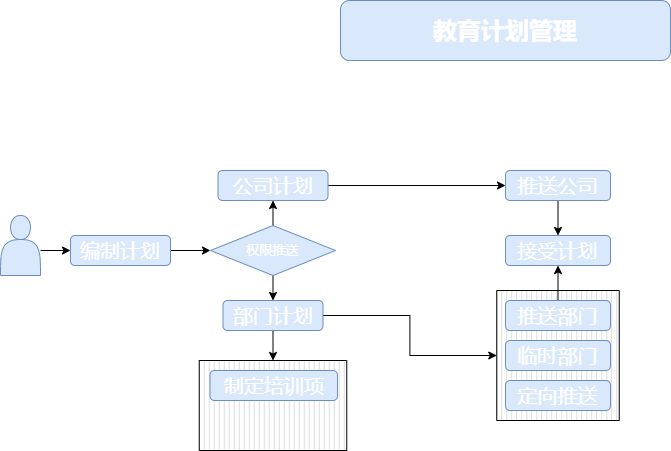

The diagram above was exported from draw.io. Its source (the exported page's mxGraphModel, read from the mxfile embedded in the PNG):
<mxGraphModel dx="1422" dy="754" grid="1" gridSize="10" guides="1" tooltips="1" connect="1" arrows="1" fold="1" page="1" pageScale="1" pageWidth="1169" pageHeight="1654" background="#ffffff" math="0" shadow="0">
  <root>
    <mxCell id="WIyWlLk6GJQsqaUBKTNV-0" />
    <mxCell id="WIyWlLk6GJQsqaUBKTNV-1" parent="WIyWlLk6GJQsqaUBKTNV-0" />
    <mxCell id="8W5oahlz7f5OPcxXkKy3-29" value="" style="verticalLabelPosition=bottom;verticalAlign=top;html=1;shape=mxgraph.basic.patternFillRect;fillStyle=vert;step=5;fillStrokeWidth=0.2;fillStrokeColor=#dddddd;fontSize=13;fontColor=#FFFFFF;" vertex="1" parent="WIyWlLk6GJQsqaUBKTNV-1">
      <mxGeometry x="278.75" y="420" width="147.5" height="90" as="geometry" />
    </mxCell>
    <mxCell id="8W5oahlz7f5OPcxXkKy3-25" value="" style="verticalLabelPosition=bottom;verticalAlign=top;html=1;shape=mxgraph.basic.patternFillRect;fillStyle=vert;step=5;fillStrokeWidth=0.2;fillStrokeColor=#dddddd;fontSize=13;fontColor=#FFFFFF;" vertex="1" parent="WIyWlLk6GJQsqaUBKTNV-1">
      <mxGeometry x="576.25" y="350" width="122.5" height="130" as="geometry" />
    </mxCell>
    <mxCell id="8W5oahlz7f5OPcxXkKy3-0" value="教育计划管理" style="rounded=1;whiteSpace=wrap;html=1;fillColor=#dae8fc;strokeColor=#6c8ebf;fontColor=#FFFFFF;fontStyle=1;fontSize=24;" vertex="1" parent="WIyWlLk6GJQsqaUBKTNV-1">
      <mxGeometry x="420" y="60" width="330" height="60" as="geometry" />
    </mxCell>
    <mxCell id="8W5oahlz7f5OPcxXkKy3-12" style="edgeStyle=orthogonalEdgeStyle;rounded=0;orthogonalLoop=1;jettySize=auto;html=1;fontSize=20;fontColor=#FFFFFF;" edge="1" parent="WIyWlLk6GJQsqaUBKTNV-1" source="8W5oahlz7f5OPcxXkKy3-1" target="8W5oahlz7f5OPcxXkKy3-6">
      <mxGeometry relative="1" as="geometry" />
    </mxCell>
    <mxCell id="8W5oahlz7f5OPcxXkKy3-1" value="编制计划" style="rounded=1;whiteSpace=wrap;html=1;fillColor=#dae8fc;strokeColor=#6c8ebf;fontColor=#FFFFFF;fontStyle=0;fontSize=20;" vertex="1" parent="WIyWlLk6GJQsqaUBKTNV-1">
      <mxGeometry x="150" y="295" width="100" height="30" as="geometry" />
    </mxCell>
    <mxCell id="8W5oahlz7f5OPcxXkKy3-13" style="edgeStyle=orthogonalEdgeStyle;rounded=0;orthogonalLoop=1;jettySize=auto;html=1;exitX=1;exitY=0.5;exitDx=0;exitDy=0;fontSize=20;fontColor=#FFFFFF;" edge="1" parent="WIyWlLk6GJQsqaUBKTNV-1" target="8W5oahlz7f5OPcxXkKy3-1">
      <mxGeometry relative="1" as="geometry">
        <mxPoint x="120" y="310" as="sourcePoint" />
      </mxGeometry>
    </mxCell>
    <mxCell id="8W5oahlz7f5OPcxXkKy3-19" style="edgeStyle=orthogonalEdgeStyle;rounded=0;orthogonalLoop=1;jettySize=auto;html=1;exitX=0.5;exitY=1;exitDx=0;exitDy=0;entryX=0.5;entryY=0;entryDx=0;entryDy=0;fontSize=20;fontColor=#FFFFFF;" edge="1" parent="WIyWlLk6GJQsqaUBKTNV-1" source="8W5oahlz7f5OPcxXkKy3-3" target="8W5oahlz7f5OPcxXkKy3-18">
      <mxGeometry relative="1" as="geometry" />
    </mxCell>
    <mxCell id="8W5oahlz7f5OPcxXkKy3-3" value="推送公司" style="rounded=1;whiteSpace=wrap;html=1;fillColor=#dae8fc;strokeColor=#6c8ebf;fontColor=#FFFFFF;fontStyle=0;fontSize=20;" vertex="1" parent="WIyWlLk6GJQsqaUBKTNV-1">
      <mxGeometry x="585" y="230" width="105" height="30" as="geometry" />
    </mxCell>
    <mxCell id="8W5oahlz7f5OPcxXkKy3-16" style="edgeStyle=orthogonalEdgeStyle;rounded=0;orthogonalLoop=1;jettySize=auto;html=1;exitX=1;exitY=0.5;exitDx=0;exitDy=0;entryX=0;entryY=0.5;entryDx=0;entryDy=0;fontSize=20;fontColor=#FFFFFF;" edge="1" parent="WIyWlLk6GJQsqaUBKTNV-1" source="8W5oahlz7f5OPcxXkKy3-4" target="8W5oahlz7f5OPcxXkKy3-3">
      <mxGeometry relative="1" as="geometry" />
    </mxCell>
    <mxCell id="8W5oahlz7f5OPcxXkKy3-4" value="公司计划" style="rounded=1;whiteSpace=wrap;html=1;fillColor=#dae8fc;strokeColor=#6c8ebf;fontColor=#FFFFFF;fontStyle=0;fontSize=20;" vertex="1" parent="WIyWlLk6GJQsqaUBKTNV-1">
      <mxGeometry x="297.5" y="230" width="110" height="30" as="geometry" />
    </mxCell>
    <mxCell id="8W5oahlz7f5OPcxXkKy3-27" style="edgeStyle=orthogonalEdgeStyle;rounded=0;orthogonalLoop=1;jettySize=auto;html=1;exitX=1;exitY=0.5;exitDx=0;exitDy=0;entryX=0;entryY=0.5;entryDx=0;entryDy=0;entryPerimeter=0;fontSize=13;fontColor=#FFFFFF;" edge="1" parent="WIyWlLk6GJQsqaUBKTNV-1" source="8W5oahlz7f5OPcxXkKy3-5" target="8W5oahlz7f5OPcxXkKy3-25">
      <mxGeometry relative="1" as="geometry" />
    </mxCell>
    <mxCell id="8W5oahlz7f5OPcxXkKy3-30" style="edgeStyle=orthogonalEdgeStyle;rounded=0;orthogonalLoop=1;jettySize=auto;html=1;exitX=0.5;exitY=1;exitDx=0;exitDy=0;entryX=0.5;entryY=0;entryDx=0;entryDy=0;entryPerimeter=0;fontSize=13;fontColor=#FFFFFF;" edge="1" parent="WIyWlLk6GJQsqaUBKTNV-1" source="8W5oahlz7f5OPcxXkKy3-5" target="8W5oahlz7f5OPcxXkKy3-29">
      <mxGeometry relative="1" as="geometry" />
    </mxCell>
    <mxCell id="8W5oahlz7f5OPcxXkKy3-5" value="部门计划" style="rounded=1;whiteSpace=wrap;html=1;fillColor=#dae8fc;strokeColor=#6c8ebf;fontColor=#FFFFFF;fontStyle=0;fontSize=20;" vertex="1" parent="WIyWlLk6GJQsqaUBKTNV-1">
      <mxGeometry x="302.5" y="360" width="100" height="30" as="geometry" />
    </mxCell>
    <mxCell id="8W5oahlz7f5OPcxXkKy3-10" style="edgeStyle=orthogonalEdgeStyle;rounded=0;orthogonalLoop=1;jettySize=auto;html=1;exitX=0.5;exitY=1;exitDx=0;exitDy=0;entryX=0.5;entryY=0;entryDx=0;entryDy=0;fontSize=20;fontColor=#FFFFFF;" edge="1" parent="WIyWlLk6GJQsqaUBKTNV-1" source="8W5oahlz7f5OPcxXkKy3-6" target="8W5oahlz7f5OPcxXkKy3-5">
      <mxGeometry relative="1" as="geometry" />
    </mxCell>
    <mxCell id="8W5oahlz7f5OPcxXkKy3-11" style="edgeStyle=orthogonalEdgeStyle;rounded=0;orthogonalLoop=1;jettySize=auto;html=1;exitX=0.5;exitY=0;exitDx=0;exitDy=0;entryX=0.5;entryY=1;entryDx=0;entryDy=0;fontSize=20;fontColor=#FFFFFF;" edge="1" parent="WIyWlLk6GJQsqaUBKTNV-1" source="8W5oahlz7f5OPcxXkKy3-6" target="8W5oahlz7f5OPcxXkKy3-4">
      <mxGeometry relative="1" as="geometry" />
    </mxCell>
    <mxCell id="8W5oahlz7f5OPcxXkKy3-6" value="权限推送" style="rhombus;whiteSpace=wrap;html=1;fontSize=13;fillColor=#dae8fc;strokeColor=#6c8ebf;fontColor=#FFFFFF;" vertex="1" parent="WIyWlLk6GJQsqaUBKTNV-1">
      <mxGeometry x="290" y="285" width="125" height="50" as="geometry" />
    </mxCell>
    <mxCell id="8W5oahlz7f5OPcxXkKy3-23" style="edgeStyle=orthogonalEdgeStyle;rounded=0;orthogonalLoop=1;jettySize=auto;html=1;exitX=0.5;exitY=0;exitDx=0;exitDy=0;entryX=0.5;entryY=1;entryDx=0;entryDy=0;fontSize=13;fontColor=#FFFFFF;" edge="1" parent="WIyWlLk6GJQsqaUBKTNV-1" source="8W5oahlz7f5OPcxXkKy3-15" target="8W5oahlz7f5OPcxXkKy3-18">
      <mxGeometry relative="1" as="geometry" />
    </mxCell>
    <mxCell id="8W5oahlz7f5OPcxXkKy3-15" value="推送部门" style="rounded=1;whiteSpace=wrap;html=1;fillColor=#dae8fc;strokeColor=#6c8ebf;fontColor=#FFFFFF;fontStyle=0;fontSize=20;" vertex="1" parent="WIyWlLk6GJQsqaUBKTNV-1">
      <mxGeometry x="585" y="360" width="105" height="30" as="geometry" />
    </mxCell>
    <mxCell id="8W5oahlz7f5OPcxXkKy3-18" value="接受计划" style="rounded=1;whiteSpace=wrap;html=1;fillColor=#dae8fc;strokeColor=#6c8ebf;fontColor=#FFFFFF;fontStyle=0;fontSize=20;" vertex="1" parent="WIyWlLk6GJQsqaUBKTNV-1">
      <mxGeometry x="585" y="295" width="105" height="30" as="geometry" />
    </mxCell>
    <mxCell id="8W5oahlz7f5OPcxXkKy3-21" value="临时部门" style="rounded=1;whiteSpace=wrap;html=1;fillColor=#dae8fc;strokeColor=#6c8ebf;fontColor=#FFFFFF;fontStyle=0;fontSize=20;" vertex="1" parent="WIyWlLk6GJQsqaUBKTNV-1">
      <mxGeometry x="585" y="400" width="105" height="30" as="geometry" />
    </mxCell>
    <mxCell id="8W5oahlz7f5OPcxXkKy3-31" value="" style="shape=actor;whiteSpace=wrap;html=1;fontSize=13;fillColor=#dae8fc;strokeColor=#6c8ebf;" vertex="1" parent="WIyWlLk6GJQsqaUBKTNV-1">
      <mxGeometry x="80" y="275" width="40" height="60" as="geometry" />
    </mxCell>
    <mxCell id="8W5oahlz7f5OPcxXkKy3-32" value="制定培训项" style="rounded=1;whiteSpace=wrap;html=1;fillColor=#dae8fc;strokeColor=#6c8ebf;fontColor=#FFFFFF;fontStyle=0;fontSize=20;" vertex="1" parent="WIyWlLk6GJQsqaUBKTNV-1">
      <mxGeometry x="289.5" y="430" width="127.5" height="30" as="geometry" />
    </mxCell>
    <mxCell id="8W5oahlz7f5OPcxXkKy3-33" value="定向推送" style="rounded=1;whiteSpace=wrap;html=1;fillColor=#dae8fc;strokeColor=#6c8ebf;fontColor=#FFFFFF;fontStyle=0;fontSize=20;" vertex="1" parent="WIyWlLk6GJQsqaUBKTNV-1">
      <mxGeometry x="585" y="440" width="105" height="30" as="geometry" />
    </mxCell>
  </root>
</mxGraphModel>